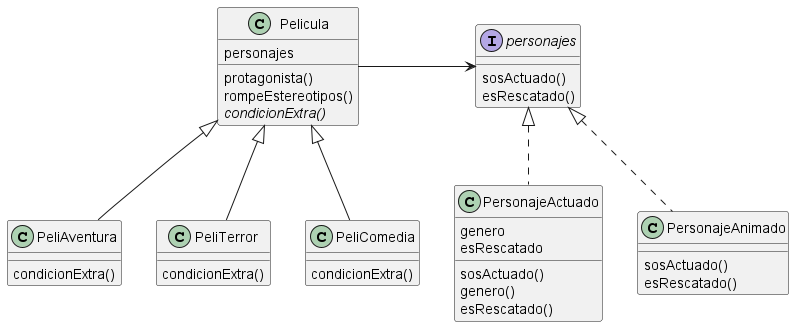

The diagram above was rendered by PlantUML. Its source (embedded in the PNG):
@startuml parteCDiagrama

class Pelicula {
    personajes 

    protagonista()
    rompeEstereotipos()
    {abstract} condicionExtra()
}

class PeliAventura extends Pelicula {
    condicionExtra()
}

class PeliTerror extends Pelicula {
    condicionExtra()
}

class PeliComedia extends Pelicula {
    condicionExtra()
}

class PersonajeAnimado {
    sosActuado()
    esRescatado()
}

class PersonajeActuado {
    genero
    esRescatado

    sosActuado()
    genero()
    esRescatado()
}

interface personajes {
    sosActuado()
    esRescatado()
}

Pelicula -r-> personajes
PersonajeAnimado .u.|> personajes
PersonajeActuado .u.|> personajes



@enduml